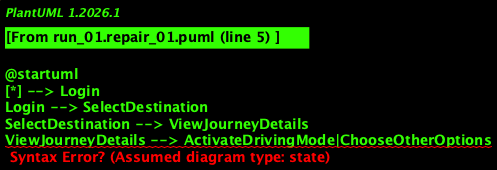

The diagram above was rendered by PlantUML. Its source (embedded in the PNG):
@startuml
[*] --> Login
Login --> SelectDestination
SelectDestination --> ViewJourneyDetails
ViewJourneyDetails --> ActivateDrivingMode|ChooseOtherOptions
ActivateDrivingMode --> SelectPlaceToEat
SelectPlaceToEat --> ViewMenu|PlaceOrder
ViewMenu --> PlaceOrder
PlaceOrder --> SendNotification|InformAuthorities
SendNotification --> ProvideFeedback
ProvideFeedback --> End

Login --> [*]
End --> [*]
@enduml